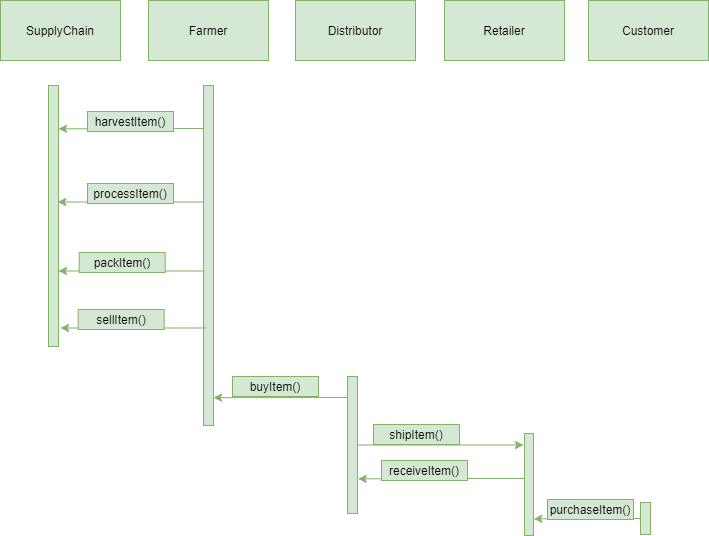

The diagram above was exported from draw.io. Its source (the exported page's mxGraphModel, read from the mxfile embedded in the PNG):
<mxGraphModel dx="768" dy="522" grid="0" gridSize="10" guides="1" tooltips="1" connect="1" arrows="1" fold="1" page="1" pageScale="1" pageWidth="827" pageHeight="1169" math="0" shadow="0">
  <root>
    <mxCell id="WIyWlLk6GJQsqaUBKTNV-0" />
    <mxCell id="WIyWlLk6GJQsqaUBKTNV-1" parent="WIyWlLk6GJQsqaUBKTNV-0" />
    <mxCell id="NIbSEP25-gAl6uN-NVww-52" value="SupplyChain" style="rounded=0;whiteSpace=wrap;html=1;hachureGap=4;pointerEvents=0;fillColor=#d5e8d4;strokeColor=#82b366;" parent="WIyWlLk6GJQsqaUBKTNV-1" vertex="1">
      <mxGeometry x="10" y="281" width="120" height="60" as="geometry" />
    </mxCell>
    <mxCell id="NIbSEP25-gAl6uN-NVww-53" value="Distributor" style="rounded=0;whiteSpace=wrap;html=1;hachureGap=4;pointerEvents=0;fillColor=#d5e8d4;strokeColor=#82b366;" parent="WIyWlLk6GJQsqaUBKTNV-1" vertex="1">
      <mxGeometry x="305" y="281" width="120" height="60" as="geometry" />
    </mxCell>
    <mxCell id="NIbSEP25-gAl6uN-NVww-54" value="Retailer" style="rounded=0;whiteSpace=wrap;html=1;hachureGap=4;pointerEvents=0;fillColor=#d5e8d4;strokeColor=#82b366;" parent="WIyWlLk6GJQsqaUBKTNV-1" vertex="1">
      <mxGeometry x="454" y="281" width="120" height="60" as="geometry" />
    </mxCell>
    <mxCell id="NIbSEP25-gAl6uN-NVww-55" value="Customer" style="rounded=0;whiteSpace=wrap;html=1;hachureGap=4;pointerEvents=0;fillColor=#d5e8d4;strokeColor=#82b366;" parent="WIyWlLk6GJQsqaUBKTNV-1" vertex="1">
      <mxGeometry x="598" y="281" width="120" height="60" as="geometry" />
    </mxCell>
    <mxCell id="NIbSEP25-gAl6uN-NVww-56" value="Farmer" style="rounded=0;whiteSpace=wrap;html=1;hachureGap=4;pointerEvents=0;fillColor=#d5e8d4;strokeColor=#82b366;" parent="WIyWlLk6GJQsqaUBKTNV-1" vertex="1">
      <mxGeometry x="158" y="281" width="120" height="60" as="geometry" />
    </mxCell>
    <mxCell id="NIbSEP25-gAl6uN-NVww-57" value="" style="html=1;points=[];perimeter=orthogonalPerimeter;hachureGap=4;pointerEvents=0;fillColor=#d5e8d4;strokeColor=#82b366;" parent="WIyWlLk6GJQsqaUBKTNV-1" vertex="1">
      <mxGeometry x="58" y="366" width="10" height="261" as="geometry" />
    </mxCell>
    <mxCell id="33l_GxzUODpZ-QWG_I0N-1" style="edgeStyle=orthogonalEdgeStyle;rounded=0;orthogonalLoop=1;jettySize=auto;html=1;entryX=0.933;entryY=0.459;entryDx=0;entryDy=0;entryPerimeter=0;fillColor=#d5e8d4;strokeColor=#82b366;" parent="WIyWlLk6GJQsqaUBKTNV-1" edge="1">
      <mxGeometry relative="1" as="geometry">
        <mxPoint x="213" y="482.4860000000001" as="sourcePoint" />
        <mxPoint x="67.33000000000004" y="482.4860000000001" as="targetPoint" />
      </mxGeometry>
    </mxCell>
    <mxCell id="33l_GxzUODpZ-QWG_I0N-29" style="edgeStyle=orthogonalEdgeStyle;rounded=0;orthogonalLoop=1;jettySize=auto;html=1;entryX=1;entryY=0.166;entryDx=0;entryDy=0;entryPerimeter=0;fillColor=#d5e8d4;strokeColor=#82b366;" parent="WIyWlLk6GJQsqaUBKTNV-1" source="NIbSEP25-gAl6uN-NVww-58" target="NIbSEP25-gAl6uN-NVww-57" edge="1">
      <mxGeometry relative="1" as="geometry">
        <Array as="points">
          <mxPoint x="185" y="409" />
          <mxPoint x="185" y="409" />
        </Array>
      </mxGeometry>
    </mxCell>
    <mxCell id="NIbSEP25-gAl6uN-NVww-58" value="" style="html=1;points=[];perimeter=orthogonalPerimeter;hachureGap=4;pointerEvents=0;fillColor=#d5e8d4;strokeColor=#82b366;" parent="WIyWlLk6GJQsqaUBKTNV-1" vertex="1">
      <mxGeometry x="213" y="366" width="10" height="340" as="geometry" />
    </mxCell>
    <mxCell id="33l_GxzUODpZ-QWG_I0N-16" style="edgeStyle=orthogonalEdgeStyle;rounded=0;orthogonalLoop=1;jettySize=auto;html=1;entryX=0.9;entryY=0.963;entryDx=0;entryDy=0;entryPerimeter=0;fillColor=#d5e8d4;strokeColor=#82b366;" parent="WIyWlLk6GJQsqaUBKTNV-1" edge="1">
      <mxGeometry relative="1" as="geometry">
        <mxPoint x="358" y="678" as="sourcePoint" />
        <mxPoint x="223" y="678.2" as="targetPoint" />
        <Array as="points">
          <mxPoint x="322" y="678" />
          <mxPoint x="322" y="678" />
        </Array>
      </mxGeometry>
    </mxCell>
    <mxCell id="33l_GxzUODpZ-QWG_I0N-26" style="edgeStyle=orthogonalEdgeStyle;rounded=0;orthogonalLoop=1;jettySize=auto;html=1;fillColor=#d5e8d4;strokeColor=#82b366;" parent="WIyWlLk6GJQsqaUBKTNV-1" source="NIbSEP25-gAl6uN-NVww-59" edge="1">
      <mxGeometry relative="1" as="geometry">
        <mxPoint x="533.0000610351562" y="725.5" as="targetPoint" />
      </mxGeometry>
    </mxCell>
    <mxCell id="NIbSEP25-gAl6uN-NVww-59" value="" style="html=1;points=[];perimeter=orthogonalPerimeter;hachureGap=4;pointerEvents=0;fillColor=#d5e8d4;strokeColor=#82b366;" parent="WIyWlLk6GJQsqaUBKTNV-1" vertex="1">
      <mxGeometry x="357" y="657" width="10" height="137" as="geometry" />
    </mxCell>
    <mxCell id="33l_GxzUODpZ-QWG_I0N-24" style="edgeStyle=orthogonalEdgeStyle;rounded=0;orthogonalLoop=1;jettySize=auto;html=1;entryX=1.067;entryY=0.747;entryDx=0;entryDy=0;entryPerimeter=0;fillColor=#d5e8d4;strokeColor=#82b366;" parent="WIyWlLk6GJQsqaUBKTNV-1" source="NIbSEP25-gAl6uN-NVww-60" target="NIbSEP25-gAl6uN-NVww-59" edge="1">
      <mxGeometry relative="1" as="geometry">
        <Array as="points">
          <mxPoint x="472" y="759" />
          <mxPoint x="472" y="759" />
        </Array>
      </mxGeometry>
    </mxCell>
    <mxCell id="NIbSEP25-gAl6uN-NVww-60" value="" style="html=1;points=[];perimeter=orthogonalPerimeter;hachureGap=4;pointerEvents=0;fillColor=#d5e8d4;strokeColor=#82b366;" parent="WIyWlLk6GJQsqaUBKTNV-1" vertex="1">
      <mxGeometry x="534" y="714" width="9" height="102" as="geometry" />
    </mxCell>
    <mxCell id="33l_GxzUODpZ-QWG_I0N-27" style="edgeStyle=orthogonalEdgeStyle;rounded=0;orthogonalLoop=1;jettySize=auto;html=1;entryX=1.037;entryY=0.837;entryDx=0;entryDy=0;entryPerimeter=0;fillColor=#d5e8d4;strokeColor=#82b366;" parent="WIyWlLk6GJQsqaUBKTNV-1" source="NIbSEP25-gAl6uN-NVww-61" target="NIbSEP25-gAl6uN-NVww-60" edge="1">
      <mxGeometry relative="1" as="geometry" />
    </mxCell>
    <mxCell id="NIbSEP25-gAl6uN-NVww-61" value="" style="html=1;points=[];perimeter=orthogonalPerimeter;hachureGap=4;pointerEvents=0;fillColor=#d5e8d4;strokeColor=#82b366;" parent="WIyWlLk6GJQsqaUBKTNV-1" vertex="1">
      <mxGeometry x="650" y="783" width="10" height="32" as="geometry" />
    </mxCell>
    <mxCell id="33l_GxzUODpZ-QWG_I0N-2" value="harvestItem()" style="text;html=1;strokeColor=#82b366;fillColor=#d5e8d4;align=center;verticalAlign=middle;whiteSpace=wrap;rounded=0;" parent="WIyWlLk6GJQsqaUBKTNV-1" vertex="1">
      <mxGeometry x="97" y="392" width="86" height="20" as="geometry" />
    </mxCell>
    <mxCell id="33l_GxzUODpZ-QWG_I0N-4" value="processItem()" style="text;html=1;strokeColor=#82b366;fillColor=#d5e8d4;align=center;verticalAlign=middle;whiteSpace=wrap;rounded=0;" parent="WIyWlLk6GJQsqaUBKTNV-1" vertex="1">
      <mxGeometry x="97" y="464" width="86" height="20" as="geometry" />
    </mxCell>
    <mxCell id="33l_GxzUODpZ-QWG_I0N-5" style="edgeStyle=orthogonalEdgeStyle;rounded=0;orthogonalLoop=1;jettySize=auto;html=1;entryX=0.933;entryY=0.459;entryDx=0;entryDy=0;entryPerimeter=0;fillColor=#d5e8d4;strokeColor=#82b366;" parent="WIyWlLk6GJQsqaUBKTNV-1" edge="1">
      <mxGeometry relative="1" as="geometry">
        <mxPoint x="213.67" y="551.4860000000001" as="sourcePoint" />
        <mxPoint x="68.00000000000004" y="551.4860000000001" as="targetPoint" />
      </mxGeometry>
    </mxCell>
    <mxCell id="33l_GxzUODpZ-QWG_I0N-6" value="packItem()" style="text;html=1;strokeColor=#82b366;fillColor=#d5e8d4;align=center;verticalAlign=middle;whiteSpace=wrap;rounded=0;" parent="WIyWlLk6GJQsqaUBKTNV-1" vertex="1">
      <mxGeometry x="88.67" y="533" width="86" height="20" as="geometry" />
    </mxCell>
    <mxCell id="33l_GxzUODpZ-QWG_I0N-7" style="edgeStyle=orthogonalEdgeStyle;rounded=0;orthogonalLoop=1;jettySize=auto;html=1;entryX=0.933;entryY=0.459;entryDx=0;entryDy=0;entryPerimeter=0;fillColor=#d5e8d4;strokeColor=#82b366;" parent="WIyWlLk6GJQsqaUBKTNV-1" edge="1">
      <mxGeometry relative="1" as="geometry">
        <mxPoint x="215.67000000000002" y="608.4860000000001" as="sourcePoint" />
        <mxPoint x="70.00000000000004" y="608.4860000000001" as="targetPoint" />
      </mxGeometry>
    </mxCell>
    <mxCell id="33l_GxzUODpZ-QWG_I0N-8" value="sellItem()" style="text;html=1;strokeColor=#82b366;fillColor=#d5e8d4;align=center;verticalAlign=middle;whiteSpace=wrap;rounded=0;" parent="WIyWlLk6GJQsqaUBKTNV-1" vertex="1">
      <mxGeometry x="87.67" y="590" width="86" height="20" as="geometry" />
    </mxCell>
    <mxCell id="33l_GxzUODpZ-QWG_I0N-11" value="buyItem()" style="text;html=1;strokeColor=#82b366;fillColor=#d5e8d4;align=center;verticalAlign=middle;whiteSpace=wrap;rounded=0;" parent="WIyWlLk6GJQsqaUBKTNV-1" vertex="1">
      <mxGeometry x="242" y="657" width="86" height="20" as="geometry" />
    </mxCell>
    <mxCell id="33l_GxzUODpZ-QWG_I0N-14" value="shipItem()" style="text;html=1;strokeColor=#82b366;fillColor=#d5e8d4;align=center;verticalAlign=middle;whiteSpace=wrap;rounded=0;" parent="WIyWlLk6GJQsqaUBKTNV-1" vertex="1">
      <mxGeometry x="383" y="705" width="86" height="20" as="geometry" />
    </mxCell>
    <mxCell id="33l_GxzUODpZ-QWG_I0N-22" value="receiveItem()" style="text;html=1;strokeColor=#82b366;fillColor=#d5e8d4;align=center;verticalAlign=middle;whiteSpace=wrap;rounded=0;" parent="WIyWlLk6GJQsqaUBKTNV-1" vertex="1">
      <mxGeometry x="391" y="741" width="86" height="20" as="geometry" />
    </mxCell>
    <mxCell id="33l_GxzUODpZ-QWG_I0N-28" value="purchaseItem()" style="text;html=1;strokeColor=#82b366;fillColor=#d5e8d4;align=center;verticalAlign=middle;whiteSpace=wrap;rounded=0;" parent="WIyWlLk6GJQsqaUBKTNV-1" vertex="1">
      <mxGeometry x="557" y="780" width="86" height="20" as="geometry" />
    </mxCell>
  </root>
</mxGraphModel>